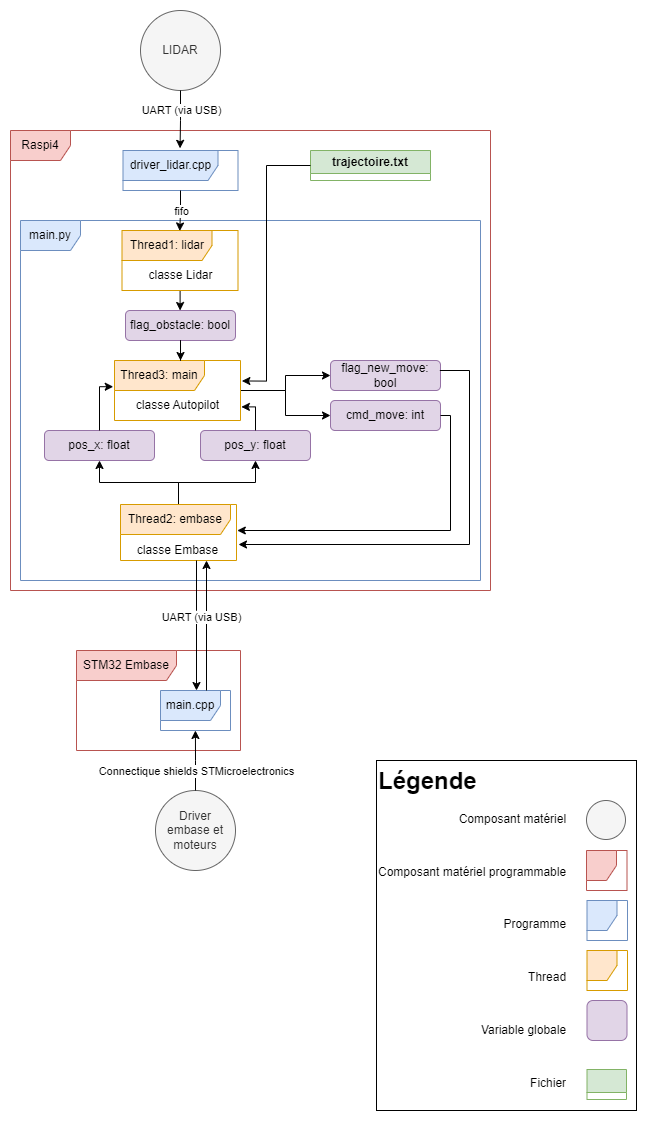

The diagram above was exported from draw.io. Its source (the exported page's mxGraphModel, read from the mxfile embedded in the PNG):
<mxGraphModel dx="2100" dy="1242" grid="1" gridSize="10" guides="1" tooltips="1" connect="1" arrows="1" fold="1" page="1" pageScale="1" pageWidth="827" pageHeight="1169" math="0" shadow="0">
  <root>
    <mxCell id="0" />
    <mxCell id="1" parent="0" />
    <mxCell id="5Shk7cCS_hNFrzOePCo_-1" value="Raspi4" style="shape=umlFrame;whiteSpace=wrap;html=1;pointerEvents=0;fillColor=#f8cecc;strokeColor=#b85450;" vertex="1" parent="1">
      <mxGeometry x="174" y="150" width="480" height="460" as="geometry" />
    </mxCell>
    <mxCell id="5Shk7cCS_hNFrzOePCo_-2" value="main.py" style="shape=umlFrame;whiteSpace=wrap;html=1;pointerEvents=0;fillColor=#dae8fc;strokeColor=#6c8ebf;" vertex="1" parent="1">
      <mxGeometry x="184" y="240" width="460" height="360" as="geometry" />
    </mxCell>
    <mxCell id="5Shk7cCS_hNFrzOePCo_-3" value="driver_lidar.cpp" style="shape=umlFrame;whiteSpace=wrap;html=1;pointerEvents=0;width=95;height=30;fillColor=#dae8fc;strokeColor=#6c8ebf;" vertex="1" parent="1">
      <mxGeometry x="286.5" y="170" width="115" height="40" as="geometry" />
    </mxCell>
    <mxCell id="5Shk7cCS_hNFrzOePCo_-70" style="edgeStyle=orthogonalEdgeStyle;rounded=0;orthogonalLoop=1;jettySize=auto;html=1;entryX=0.5;entryY=0;entryDx=0;entryDy=0;" edge="1" parent="1" source="5Shk7cCS_hNFrzOePCo_-4" target="5Shk7cCS_hNFrzOePCo_-25">
      <mxGeometry relative="1" as="geometry" />
    </mxCell>
    <mxCell id="5Shk7cCS_hNFrzOePCo_-4" value="Thread1: lidar" style="shape=umlFrame;whiteSpace=wrap;html=1;pointerEvents=0;width=90;height=30;fillColor=#ffe6cc;strokeColor=#d79b00;" vertex="1" parent="1">
      <mxGeometry x="285.5" y="250" width="116" height="60" as="geometry" />
    </mxCell>
    <mxCell id="5Shk7cCS_hNFrzOePCo_-34" style="edgeStyle=orthogonalEdgeStyle;rounded=0;orthogonalLoop=1;jettySize=auto;html=1;entryX=0.5;entryY=0;entryDx=0;entryDy=0;" edge="1" parent="1" source="5Shk7cCS_hNFrzOePCo_-5" target="5Shk7cCS_hNFrzOePCo_-27">
      <mxGeometry relative="1" as="geometry" />
    </mxCell>
    <mxCell id="5Shk7cCS_hNFrzOePCo_-35" style="edgeStyle=orthogonalEdgeStyle;rounded=0;orthogonalLoop=1;jettySize=auto;html=1;entryX=0.5;entryY=1;entryDx=0;entryDy=0;" edge="1" parent="1" source="5Shk7cCS_hNFrzOePCo_-5" target="5Shk7cCS_hNFrzOePCo_-26">
      <mxGeometry relative="1" as="geometry" />
    </mxCell>
    <mxCell id="5Shk7cCS_hNFrzOePCo_-5" value="Thread2: embase" style="shape=umlFrame;whiteSpace=wrap;html=1;pointerEvents=0;width=110;height=30;fillColor=#ffe6cc;strokeColor=#d79b00;" vertex="1" parent="1">
      <mxGeometry x="284" y="524" width="116" height="56" as="geometry" />
    </mxCell>
    <mxCell id="5Shk7cCS_hNFrzOePCo_-48" style="edgeStyle=orthogonalEdgeStyle;rounded=0;orthogonalLoop=1;jettySize=auto;html=1;entryX=1;entryY=0.5;entryDx=0;entryDy=0;" edge="1" parent="1" source="5Shk7cCS_hNFrzOePCo_-6" target="5Shk7cCS_hNFrzOePCo_-46">
      <mxGeometry relative="1" as="geometry" />
    </mxCell>
    <mxCell id="5Shk7cCS_hNFrzOePCo_-49" style="edgeStyle=orthogonalEdgeStyle;rounded=0;orthogonalLoop=1;jettySize=auto;html=1;entryX=1;entryY=0.5;entryDx=0;entryDy=0;" edge="1" parent="1" source="5Shk7cCS_hNFrzOePCo_-6" target="5Shk7cCS_hNFrzOePCo_-47">
      <mxGeometry relative="1" as="geometry" />
    </mxCell>
    <mxCell id="5Shk7cCS_hNFrzOePCo_-6" value="Thread3: main" style="shape=umlFrame;whiteSpace=wrap;html=1;pointerEvents=0;width=90;height=30;fillColor=#ffe6cc;strokeColor=#d79b00;" vertex="1" parent="1">
      <mxGeometry x="278" y="380" width="126" height="60" as="geometry" />
    </mxCell>
    <mxCell id="5Shk7cCS_hNFrzOePCo_-25" value="flag_obstacle: bool" style="rounded=1;whiteSpace=wrap;html=1;fillColor=#e1d5e7;strokeColor=#9673a6;" vertex="1" parent="1">
      <mxGeometry x="289" y="330" width="110" height="30" as="geometry" />
    </mxCell>
    <mxCell id="5Shk7cCS_hNFrzOePCo_-26" value="pos_x: float" style="rounded=1;whiteSpace=wrap;html=1;fillColor=#e1d5e7;strokeColor=#9673a6;" vertex="1" parent="1">
      <mxGeometry x="208" y="450" width="110" height="30" as="geometry" />
    </mxCell>
    <mxCell id="5Shk7cCS_hNFrzOePCo_-27" value="pos_y: float" style="rounded=1;whiteSpace=wrap;html=1;direction=west;fillColor=#e1d5e7;strokeColor=#9673a6;" vertex="1" parent="1">
      <mxGeometry x="364" y="450" width="110" height="30" as="geometry" />
    </mxCell>
    <mxCell id="5Shk7cCS_hNFrzOePCo_-28" style="edgeStyle=orthogonalEdgeStyle;rounded=0;orthogonalLoop=1;jettySize=auto;html=1;entryX=0.498;entryY=0.008;entryDx=0;entryDy=0;entryPerimeter=0;" edge="1" parent="1" source="5Shk7cCS_hNFrzOePCo_-3" target="5Shk7cCS_hNFrzOePCo_-4">
      <mxGeometry relative="1" as="geometry" />
    </mxCell>
    <mxCell id="5Shk7cCS_hNFrzOePCo_-56" value="fifo" style="edgeLabel;html=1;align=center;verticalAlign=middle;resizable=0;points=[];" vertex="1" connectable="0" parent="5Shk7cCS_hNFrzOePCo_-28">
      <mxGeometry x="-0.2142" y="-2" relative="1" as="geometry">
        <mxPoint x="2" y="4" as="offset" />
      </mxGeometry>
    </mxCell>
    <mxCell id="5Shk7cCS_hNFrzOePCo_-32" style="edgeStyle=orthogonalEdgeStyle;rounded=0;orthogonalLoop=1;jettySize=auto;html=1;entryX=-0.01;entryY=0.437;entryDx=0;entryDy=0;entryPerimeter=0;" edge="1" parent="1" source="5Shk7cCS_hNFrzOePCo_-26" target="5Shk7cCS_hNFrzOePCo_-6">
      <mxGeometry relative="1" as="geometry">
        <Array as="points">
          <mxPoint x="263" y="406" />
        </Array>
      </mxGeometry>
    </mxCell>
    <mxCell id="5Shk7cCS_hNFrzOePCo_-36" value="LIDAR" style="ellipse;whiteSpace=wrap;html=1;aspect=fixed;fillColor=#f5f5f5;fontColor=#333333;strokeColor=#666666;" vertex="1" parent="1">
      <mxGeometry x="304" y="30" width="80" height="80" as="geometry" />
    </mxCell>
    <mxCell id="5Shk7cCS_hNFrzOePCo_-37" style="edgeStyle=orthogonalEdgeStyle;rounded=0;orthogonalLoop=1;jettySize=auto;html=1;entryX=0.496;entryY=-0.054;entryDx=0;entryDy=0;entryPerimeter=0;" edge="1" parent="1" source="5Shk7cCS_hNFrzOePCo_-36" target="5Shk7cCS_hNFrzOePCo_-3">
      <mxGeometry relative="1" as="geometry" />
    </mxCell>
    <mxCell id="5Shk7cCS_hNFrzOePCo_-53" value="UART (via USB)" style="edgeLabel;html=1;align=center;verticalAlign=middle;resizable=0;points=[];" vertex="1" connectable="0" parent="5Shk7cCS_hNFrzOePCo_-37">
      <mxGeometry x="-0.4379" y="2" relative="1" as="geometry">
        <mxPoint x="-2" y="3" as="offset" />
      </mxGeometry>
    </mxCell>
    <mxCell id="5Shk7cCS_hNFrzOePCo_-39" value="STM32 Embase" style="shape=umlFrame;whiteSpace=wrap;html=1;pointerEvents=0;width=100;height=30;fillColor=#f8cecc;strokeColor=#b85450;" vertex="1" parent="1">
      <mxGeometry x="240" y="670" width="164" height="100" as="geometry" />
    </mxCell>
    <mxCell id="5Shk7cCS_hNFrzOePCo_-40" value="main.cpp" style="shape=umlFrame;whiteSpace=wrap;html=1;pointerEvents=0;fillColor=#dae8fc;strokeColor=#6c8ebf;" vertex="1" parent="1">
      <mxGeometry x="324" y="710" width="70" height="40" as="geometry" />
    </mxCell>
    <mxCell id="5Shk7cCS_hNFrzOePCo_-42" value="Driver embase et moteurs" style="ellipse;whiteSpace=wrap;html=1;aspect=fixed;fillColor=#f5f5f5;fontColor=#333333;strokeColor=#666666;" vertex="1" parent="1">
      <mxGeometry x="319" y="810" width="80" height="80" as="geometry" />
    </mxCell>
    <mxCell id="5Shk7cCS_hNFrzOePCo_-43" style="edgeStyle=orthogonalEdgeStyle;rounded=0;orthogonalLoop=1;jettySize=auto;html=1;entryX=0.499;entryY=1;entryDx=0;entryDy=0;entryPerimeter=0;" edge="1" parent="1" source="5Shk7cCS_hNFrzOePCo_-42" target="5Shk7cCS_hNFrzOePCo_-40">
      <mxGeometry relative="1" as="geometry" />
    </mxCell>
    <mxCell id="5Shk7cCS_hNFrzOePCo_-57" value="Connectique shields STMicroelectronics" style="edgeLabel;html=1;align=center;verticalAlign=middle;resizable=0;points=[];" vertex="1" connectable="0" parent="5Shk7cCS_hNFrzOePCo_-43">
      <mxGeometry x="-0.0676" y="1" relative="1" as="geometry">
        <mxPoint x="1" y="8" as="offset" />
      </mxGeometry>
    </mxCell>
    <mxCell id="5Shk7cCS_hNFrzOePCo_-46" value="flag_new_move: bool" style="rounded=1;whiteSpace=wrap;html=1;direction=west;fillColor=#e1d5e7;strokeColor=#9673a6;" vertex="1" parent="1">
      <mxGeometry x="494" y="380" width="110" height="30" as="geometry" />
    </mxCell>
    <mxCell id="5Shk7cCS_hNFrzOePCo_-47" value="cmd_move: int" style="rounded=1;whiteSpace=wrap;html=1;direction=west;fillColor=#e1d5e7;strokeColor=#9673a6;" vertex="1" parent="1">
      <mxGeometry x="494" y="420" width="110" height="30" as="geometry" />
    </mxCell>
    <mxCell id="5Shk7cCS_hNFrzOePCo_-50" style="edgeStyle=orthogonalEdgeStyle;rounded=0;orthogonalLoop=1;jettySize=auto;html=1;entryX=1.006;entryY=0.458;entryDx=0;entryDy=0;entryPerimeter=0;" edge="1" parent="1" source="5Shk7cCS_hNFrzOePCo_-47" target="5Shk7cCS_hNFrzOePCo_-5">
      <mxGeometry relative="1" as="geometry">
        <mxPoint x="530" y="560" as="targetPoint" />
        <Array as="points">
          <mxPoint x="614" y="435" />
          <mxPoint x="614" y="550" />
          <mxPoint x="401" y="550" />
        </Array>
      </mxGeometry>
    </mxCell>
    <mxCell id="5Shk7cCS_hNFrzOePCo_-51" style="edgeStyle=orthogonalEdgeStyle;rounded=0;orthogonalLoop=1;jettySize=auto;html=1;entryX=1.017;entryY=0.707;entryDx=0;entryDy=0;entryPerimeter=0;" edge="1" parent="1" target="5Shk7cCS_hNFrzOePCo_-5">
      <mxGeometry relative="1" as="geometry">
        <mxPoint x="603.34" y="390" as="sourcePoint" />
        <mxPoint x="450" y="596" as="targetPoint" />
        <Array as="points">
          <mxPoint x="633" y="390" />
          <mxPoint x="633" y="564" />
          <mxPoint x="402" y="564" />
        </Array>
      </mxGeometry>
    </mxCell>
    <mxCell id="5Shk7cCS_hNFrzOePCo_-58" value="&lt;h1 style=&quot;margin-top: 0px;&quot;&gt;Légende&lt;/h1&gt;&lt;p style=&quot;text-align: right;&quot;&gt;Composant matériel&lt;/p&gt;&lt;p style=&quot;text-align: right;&quot;&gt;&lt;br&gt;&lt;/p&gt;&lt;p style=&quot;text-align: right;&quot;&gt;Composant matériel programmable&lt;/p&gt;&lt;p style=&quot;text-align: right;&quot;&gt;&lt;br&gt;&lt;/p&gt;&lt;p style=&quot;text-align: right;&quot;&gt;Programme&lt;/p&gt;&lt;p style=&quot;text-align: right;&quot;&gt;&lt;br&gt;&lt;/p&gt;&lt;p style=&quot;text-align: right;&quot;&gt;Thread&lt;/p&gt;&lt;p style=&quot;text-align: right;&quot;&gt;&lt;br&gt;&lt;/p&gt;&lt;p style=&quot;text-align: right;&quot;&gt;Variable globale&lt;/p&gt;&lt;p style=&quot;text-align: right;&quot;&gt;&lt;br&gt;&lt;/p&gt;&lt;p style=&quot;text-align: right;&quot;&gt;Fichier&lt;/p&gt;" style="text;html=1;whiteSpace=wrap;overflow=hidden;rounded=0;align=left;strokeColor=default;" vertex="1" parent="1">
      <mxGeometry x="540" y="780" width="260" height="350" as="geometry" />
    </mxCell>
    <mxCell id="5Shk7cCS_hNFrzOePCo_-59" value="" style="ellipse;whiteSpace=wrap;html=1;aspect=fixed;fillColor=#f5f5f5;fontColor=#333333;strokeColor=#666666;" vertex="1" parent="1">
      <mxGeometry x="750" y="820" width="39" height="39" as="geometry" />
    </mxCell>
    <mxCell id="5Shk7cCS_hNFrzOePCo_-60" value="" style="shape=umlFrame;whiteSpace=wrap;html=1;pointerEvents=0;fillColor=#f8cecc;strokeColor=#b85450;width=30;height=30;" vertex="1" parent="1">
      <mxGeometry x="750" y="870" width="40.5" height="40" as="geometry" />
    </mxCell>
    <mxCell id="5Shk7cCS_hNFrzOePCo_-61" value="" style="shape=umlFrame;whiteSpace=wrap;html=1;pointerEvents=0;fillColor=#dae8fc;strokeColor=#6c8ebf;width=30;height=30;" vertex="1" parent="1">
      <mxGeometry x="750.5" y="920" width="40.5" height="40" as="geometry" />
    </mxCell>
    <mxCell id="5Shk7cCS_hNFrzOePCo_-62" value="" style="shape=umlFrame;whiteSpace=wrap;html=1;pointerEvents=0;fillColor=#ffe6cc;strokeColor=#d79b00;width=30;height=30;" vertex="1" parent="1">
      <mxGeometry x="750.5" y="970" width="40.5" height="40" as="geometry" />
    </mxCell>
    <mxCell id="5Shk7cCS_hNFrzOePCo_-63" value="" style="rounded=1;whiteSpace=wrap;html=1;fillColor=#e1d5e7;strokeColor=#9673a6;" vertex="1" parent="1">
      <mxGeometry x="750.5" y="1020" width="40" height="40" as="geometry" />
    </mxCell>
    <mxCell id="5Shk7cCS_hNFrzOePCo_-64" value="classe Embase" style="text;html=1;align=center;verticalAlign=middle;whiteSpace=wrap;rounded=0;" vertex="1" parent="1">
      <mxGeometry x="295.5" y="555" width="91" height="30" as="geometry" />
    </mxCell>
    <mxCell id="5Shk7cCS_hNFrzOePCo_-65" style="edgeStyle=orthogonalEdgeStyle;rounded=0;orthogonalLoop=1;jettySize=auto;html=1;" edge="1" parent="1" source="5Shk7cCS_hNFrzOePCo_-40">
      <mxGeometry relative="1" as="geometry">
        <mxPoint x="370" y="580" as="targetPoint" />
        <Array as="points">
          <mxPoint x="370" y="580" />
        </Array>
      </mxGeometry>
    </mxCell>
    <mxCell id="5Shk7cCS_hNFrzOePCo_-66" style="edgeStyle=orthogonalEdgeStyle;rounded=0;orthogonalLoop=1;jettySize=auto;html=1;entryX=0.524;entryY=0;entryDx=0;entryDy=0;entryPerimeter=0;" edge="1" parent="1" source="5Shk7cCS_hNFrzOePCo_-25" target="5Shk7cCS_hNFrzOePCo_-6">
      <mxGeometry relative="1" as="geometry" />
    </mxCell>
    <mxCell id="5Shk7cCS_hNFrzOePCo_-67" style="edgeStyle=orthogonalEdgeStyle;rounded=0;orthogonalLoop=1;jettySize=auto;html=1;entryX=1.007;entryY=0.773;entryDx=0;entryDy=0;entryPerimeter=0;" edge="1" parent="1" source="5Shk7cCS_hNFrzOePCo_-27" target="5Shk7cCS_hNFrzOePCo_-6">
      <mxGeometry relative="1" as="geometry">
        <Array as="points">
          <mxPoint x="419" y="426" />
        </Array>
      </mxGeometry>
    </mxCell>
    <mxCell id="5Shk7cCS_hNFrzOePCo_-68" value="classe Autopilot" style="text;html=1;align=center;verticalAlign=middle;whiteSpace=wrap;rounded=0;" vertex="1" parent="1">
      <mxGeometry x="295.5" y="410" width="91" height="30" as="geometry" />
    </mxCell>
    <mxCell id="5Shk7cCS_hNFrzOePCo_-71" value="classe Lidar" style="text;html=1;align=center;verticalAlign=middle;whiteSpace=wrap;rounded=0;" vertex="1" parent="1">
      <mxGeometry x="298.5" y="280" width="91" height="30" as="geometry" />
    </mxCell>
    <mxCell id="5Shk7cCS_hNFrzOePCo_-72" style="edgeStyle=orthogonalEdgeStyle;rounded=0;orthogonalLoop=1;jettySize=auto;html=1;" edge="1" parent="1" source="5Shk7cCS_hNFrzOePCo_-5">
      <mxGeometry relative="1" as="geometry">
        <mxPoint x="360" y="710" as="targetPoint" />
        <Array as="points">
          <mxPoint x="360" y="630" />
          <mxPoint x="360" y="630" />
        </Array>
      </mxGeometry>
    </mxCell>
    <mxCell id="5Shk7cCS_hNFrzOePCo_-73" value="UART (via USB)" style="edgeLabel;html=1;align=center;verticalAlign=middle;resizable=0;points=[];" vertex="1" connectable="0" parent="5Shk7cCS_hNFrzOePCo_-72">
      <mxGeometry x="-0.2292" y="-1" relative="1" as="geometry">
        <mxPoint x="5" y="6" as="offset" />
      </mxGeometry>
    </mxCell>
    <mxCell id="5Shk7cCS_hNFrzOePCo_-74" value="trajectoire.txt" style="swimlane;whiteSpace=wrap;html=1;fillColor=#d5e8d4;strokeColor=#82b366;" vertex="1" parent="1">
      <mxGeometry x="474" y="170" width="120" height="30" as="geometry" />
    </mxCell>
    <mxCell id="5Shk7cCS_hNFrzOePCo_-75" style="edgeStyle=orthogonalEdgeStyle;rounded=0;orthogonalLoop=1;jettySize=auto;html=1;entryX=1.011;entryY=0.341;entryDx=0;entryDy=0;entryPerimeter=0;" edge="1" parent="1" source="5Shk7cCS_hNFrzOePCo_-74" target="5Shk7cCS_hNFrzOePCo_-6">
      <mxGeometry relative="1" as="geometry">
        <Array as="points">
          <mxPoint x="430" y="185" />
          <mxPoint x="430" y="401" />
        </Array>
      </mxGeometry>
    </mxCell>
    <mxCell id="5Shk7cCS_hNFrzOePCo_-76" value="" style="swimlane;whiteSpace=wrap;html=1;fillColor=#d5e8d4;strokeColor=#82b366;" vertex="1" parent="1">
      <mxGeometry x="750.5" y="1089" width="39.5" height="30" as="geometry" />
    </mxCell>
  </root>
</mxGraphModel>